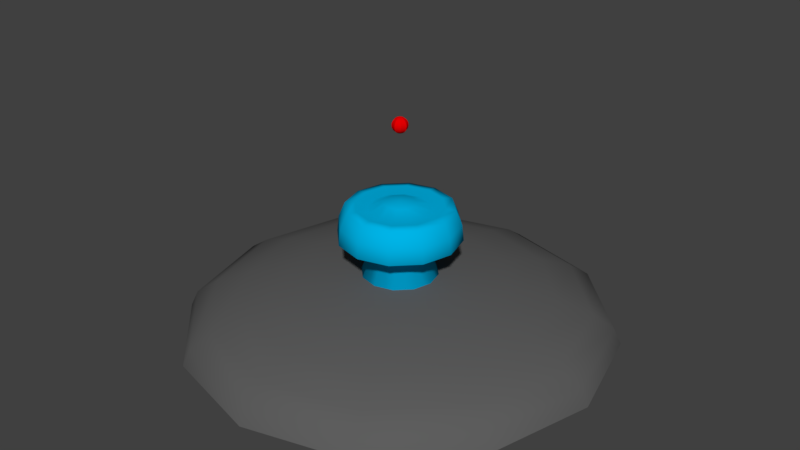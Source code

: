 # Source: pointer.blend  (saved by Blender 2.77.0; exported with 4.5.12 LTS)
import bpy
from mathutils import Matrix  # noqa: F401  (used for matrix-valued properties, if any)

bpy.ops.wm.read_factory_settings(use_empty=True)
scene = bpy.context.scene
scene.name = 'Scene'

# ---- collections
col_collection_1 = bpy.data.collections.new('Collection 1'); scene.collection.children.link(col_collection_1)

# ---- materials (node trees are filled in below, after node groups)
mat_buttonblack_t = bpy.data.materials.new('ButtonBlack_T')
mat_buttonblack_t.alpha_threshold = 0.0
mat_buttonblack_t.use_transparent_shadow = False
mat_buttonblack_t.diffuse_color = (0.1107, 0.1107, 0.1107, 1.0)
mat_buttonblack_t.roughness = 0.5
mat_buttonblack_t.specular_intensity = 1.0
mat_bluearrow = bpy.data.materials.new('BlueArrow')
mat_bluearrow.alpha_threshold = 0.0
mat_bluearrow.use_transparent_shadow = False
mat_bluearrow.diffuse_color = (0.0, 0.4571, 0.8, 1.0)
mat_bluearrow.roughness = 0.5
mat_redorigin = bpy.data.materials.new('RedOrigin')
mat_redorigin.alpha_threshold = 0.0
mat_redorigin.use_transparent_shadow = False
mat_redorigin.diffuse_color = (0.8, 0.0, 0.0007088, 1.0)
mat_redorigin.roughness = 0.5

# ---- material node trees

# ---- world
world_world = bpy.data.worlds.new('World'); scene.world = world_world
world_world.color = (0.05088, 0.05088, 0.05088)
world_world.use_sun_shadow = False
world_world.sun_shadow_jitter_overblur = 0.0
world_world.cycles.sampling_method = 'MANUAL'

# ---- meshes
me_sphere_001 = bpy.data.meshes.new('Sphere.001')
me_sphere_001.from_pydata([(-0.2588, 0.0, 0.2752), (-0.5, 0.0, 0.2468), (-0.7071, 0.0, 0.2015), (-0.866, 0.0, 0.1425), (-0.9659, 0.0, 0.07375), (-1.0, 0.0, 2.151e-08), (-0.2241, 0.1294, 0.2752), (-0.433, 0.25, 0.2468), (-0.6124, 0.3536, 0.2015), (-0.75, 0.433, 0.1425), (-0.8365, 0.483, 0.07375), (-0.866, 0.5, 2.151e-08), (-0.1294, 0.2241, 0.2752), (-0.25, 0.433, 0.2468), (-0.3536, 0.6124, 0.2015), (-0.433, 0.75, 0.1425), (-0.483, 0.8365, 0.07375), (-0.5, 0.866, 2.151e-08), (-4.023e-07, 0.2588, 0.2752), (-3.8e-07, 0.5, 0.2468), (-3.8e-07, 0.7071, 0.2015), (-3.8e-07, 0.866, 0.1425), (-3.502e-07, 0.9659, 0.07375), (-3.8e-07, 1.0, 2.151e-08), (0.1294, 0.2241, 0.2752), (0.25, 0.433, 0.2468), (0.3536, 0.6124, 0.2015), (0.433, 0.75, 0.1425), (0.483, 0.8365, 0.07375), (0.5, 0.866, 2.151e-08), (-7.267e-07, -1.947e-07, 0.2849), (0.2241, 0.1294, 0.2752), (0.433, 0.25, 0.2468), (0.6124, 0.3536, 0.2015), (0.75, 0.433, 0.1425), (0.8365, 0.483, 0.07375), (0.866, 0.5, 2.151e-08), (0.2588, 6.458e-09, 0.2752), (0.5, -3.079e-08, 0.2468), (0.7071, -7.55e-08, 0.2015), (0.866, -1.589e-08, 0.1425), (0.9659, -4.57e-08, 0.07375), (1.0, -7.55e-08, 2.151e-08), (0.2241, -0.1294, 0.2752), (0.433, -0.25, 0.2468), (0.6124, -0.3536, 0.2015), (0.75, -0.433, 0.1425), (0.8365, -0.483, 0.07375), (0.866, -0.5, 2.151e-08), (0.1294, -0.2241, 0.2752), (0.25, -0.433, 0.2468), (0.3536, -0.6124, 0.2015), (0.433, -0.75, 0.1425), (0.483, -0.8365, 0.07375), (0.5, -0.866, 2.151e-08), (-4.098e-07, -0.2588, 0.2752), (-4.545e-07, -0.5, 0.2468), (-5.29e-07, -0.7071, 0.2015), (-4.396e-07, -0.866, 0.1425), (-4.694e-07, -0.9659, 0.07375), (-5.588e-07, -1.0, 2.151e-08), (-0.1294, -0.2241, 0.2752), (-0.25, -0.433, 0.2468), (-0.3536, -0.6124, 0.2015), (-0.433, -0.75, 0.1425), (-0.483, -0.8365, 0.07375), (-0.5, -0.866, 2.151e-08), (-0.2241, -0.1294, 0.2752), (-0.433, -0.25, 0.2468), (-0.6124, -0.3536, 0.2015), (-0.75, -0.433, 0.1425), (-0.8365, -0.483, 0.07375), (-0.866, -0.5, 2.151e-08)], [], [(4, 3, 9, 10), (1, 0, 6, 7), (5, 4, 10, 11), (2, 1, 7, 8), (3, 2, 8, 9), (0, 30, 6), (8, 7, 13, 14), (9, 8, 14, 15), (6, 30, 12), (10, 9, 15, 16), (7, 6, 12, 13), (11, 10, 16, 17), (13, 12, 18, 19), (17, 16, 22, 23), (14, 13, 19, 20), (15, 14, 20, 21), (12, 30, 18), (16, 15, 21, 22), (21, 20, 26, 27), (18, 30, 24), (22, 21, 27, 28), (19, 18, 24, 25), (23, 22, 28, 29), (20, 19, 25, 26), (26, 25, 32, 33), (27, 26, 33, 34), (24, 30, 31), (28, 27, 34, 35), (25, 24, 31, 32), (29, 28, 35, 36), (35, 34, 40, 41), (32, 31, 37, 38), (36, 35, 41, 42), (33, 32, 38, 39), (34, 33, 39, 40), (31, 30, 37), (40, 39, 45, 46), (37, 30, 43), (41, 40, 46, 47), (38, 37, 43, 44), (42, 41, 47, 48), (39, 38, 44, 45), (48, 47, 53, 54), (45, 44, 50, 51), (46, 45, 51, 52), (43, 30, 49), (47, 46, 52, 53), (44, 43, 49, 50), (53, 52, 58, 59), (50, 49, 55, 56), (54, 53, 59, 60), (51, 50, 56, 57), (52, 51, 57, 58), (49, 30, 55), (58, 57, 63, 64), (55, 30, 61), (59, 58, 64, 65), (56, 55, 61, 62), (60, 59, 65, 66), (57, 56, 62, 63), (66, 65, 71, 72), (63, 62, 68, 69), (64, 63, 69, 70), (61, 30, 67), (65, 64, 70, 71), (62, 61, 67, 68), (71, 70, 3, 4), (68, 67, 0, 1), (72, 71, 4, 5), (69, 68, 1, 2), (70, 69, 2, 3), (67, 30, 0)])
me_sphere_001.polygons.foreach_set('use_smooth', [True] * 72)
me_sphere_001.materials.append(mat_buttonblack_t)
me_sphere_001.use_remesh_preserve_volume = False
me_sphere_001.use_remesh_preserve_attributes = False
me_sphere_001.use_mirror_vertex_groups = False
me_sphere_001.update()
me_cylinder_001 = bpy.data.meshes.new('Cylinder.001')
me_cylinder_001.from_pydata([(-0.4216, -2.946e-08, 1.774), (-0.8145, -2.944e-09, 1.692), (-1.152, -1.61e-08, 1.733), (-1.411, -1.015e-08, 1.714), (-1.574, 5.386e-08, 1.518), (-0.3651, 0.2108, 1.774), (-0.7054, 0.4073, 1.692), (-0.9976, 0.576, 1.733), (-1.222, 0.7054, 1.714), (-1.363, 0.7868, 1.518), (-0.2108, 0.3651, 1.774), (-0.4073, 0.7054, 1.692), (-0.576, 0.9976, 1.733), (-0.7054, 1.222, 1.714), (-0.7868, 1.363, 1.518), (-2.363e-06, 0.4216, 1.774), (-2.327e-06, 0.8145, 1.692), (-2.327e-06, 1.152, 1.733), (-2.327e-06, 1.411, 1.714), (-2.278e-06, 1.574, 1.518), (0.2108, 0.3651, 1.774), (0.4073, 0.7054, 1.692), (0.5759, 0.9976, 1.733), (0.7054, 1.222, 1.714), (0.7868, 1.363, 1.518), (-2.892e-06, -3.557e-07, 1.801), (0.3651, 0.2108, 1.774), (0.7054, 0.4073, 1.692), (0.9976, 0.576, 1.733), (1.222, 0.7054, 1.714), (1.363, 0.7868, 1.518), (0.4216, -1.894e-08, 1.774), (0.8145, -5.311e-08, 1.692), (1.152, -1.391e-07, 1.733), (1.411, -3.604e-08, 1.714), (1.574, -2.058e-08, 1.518), (0.3651, -0.2108, 1.774), (0.7054, -0.4073, 1.692), (0.9976, -0.576, 1.733), (1.222, -0.7054, 1.714), (1.363, -0.7868, 1.518), (0.2108, -0.3651, 1.774), (0.4073, -0.7054, 1.692), (0.5759, -0.9976, 1.733), (0.7054, -1.222, 1.714), (0.7868, -1.363, 1.518), (-2.375e-06, -0.4216, 1.774), (-2.448e-06, -0.8145, 1.692), (-2.57e-06, -1.152, 1.733), (-2.424e-06, -1.411, 1.714), (-2.473e-06, -1.574, 1.518), (-0.2108, -0.3651, 1.774), (-0.4073, -0.7054, 1.692), (-0.576, -0.9976, 1.733), (-0.7054, -1.222, 1.714), (-0.7868, -1.363, 1.518), (-0.3651, -0.2108, 1.774), (-0.7054, -0.4073, 1.692), (-0.9976, -0.576, 1.733), (-1.222, -0.7054, 1.714), (-1.363, -0.7868, 1.518), (6.331e-09, 1.637, 0.0), (-8.802e-09, 0.5974, 1.307), (0.8186, 1.418, 0.0), (0.2987, 0.5174, 1.307), (1.418, 0.8186, 0.0), (0.5174, 0.2987, 1.307), (1.637, 1.706e-08, 0.0), (0.5974, -8.05e-08, 1.307), (1.418, -0.8186, 0.0), (0.5174, -0.2987, 1.307), (0.8186, -1.418, 0.0), (0.2987, -0.5174, 1.307), (2.535e-07, -1.637, 0.0), (8.141e-08, -0.5974, 1.307), (-0.8186, -1.418, 0.0), (-0.2987, -0.5174, 1.307), (-1.418, -0.8186, 0.0), (-0.5174, -0.2987, 1.307), (-1.637, -6.726e-07, 0.0), (-0.5974, -3.321e-07, 1.307), (-1.418, 0.8186, 0.0), (-0.5174, 0.2987, 1.307), (-0.8186, 1.418, 0.0), (-0.2987, 0.5174, 1.307), (0.8091, 1.401, 1.307), (-1.154e-06, 1.618, 1.307), (1.401, 0.8091, 1.307), (1.618, 9.412e-09, 1.307), (1.401, -0.8091, 1.307), (0.8091, -1.401, 1.307), (-1.179e-06, -1.618, 1.307), (-0.8091, -1.401, 1.307), (-1.401, -0.8091, 1.307), (-1.618, -2.676e-07, 1.307), (-1.401, 0.8091, 1.307), (-0.8091, 1.401, 1.307)], [], [(94, 4, 9, 95), (2, 1, 6, 7), (3, 2, 7, 8), (25, 20, 15, 10), (4, 3, 8, 9), (1, 0, 5, 6), (9, 8, 13, 14), (6, 5, 10, 11), (95, 9, 14, 96), (7, 6, 11, 12), (8, 7, 12, 13), (12, 11, 16, 17), (13, 12, 17, 18), (25, 41, 36, 31), (14, 13, 18, 19), (11, 10, 15, 16), (96, 14, 19, 86), (16, 15, 20, 21), (86, 19, 24, 85), (17, 16, 21, 22), (18, 17, 22, 23), (19, 18, 23, 24), (23, 22, 28, 29), (25, 10, 5, 0), (24, 23, 29, 30), (21, 20, 26, 27), (85, 24, 30, 87), (22, 21, 27, 28), (28, 27, 32, 33), (29, 28, 33, 34), (30, 29, 34, 35), (27, 26, 31, 32), (87, 30, 35, 88), (35, 34, 39, 40), (32, 31, 36, 37), (88, 35, 40, 89), (33, 32, 37, 38), (34, 33, 38, 39), (25, 51, 46, 41), (39, 38, 43, 44), (40, 39, 44, 45), (37, 36, 41, 42), (89, 40, 45, 90), (38, 37, 42, 43), (90, 45, 50, 91), (43, 42, 47, 48), (44, 43, 48, 49), (25, 0, 56, 51), (45, 44, 49, 50), (42, 41, 46, 47), (50, 49, 54, 55), (47, 46, 51, 52), (91, 50, 55, 92), (48, 47, 52, 53), (49, 48, 53, 54), (54, 53, 58, 59), (55, 54, 59, 60), (52, 51, 56, 57), (92, 55, 60, 93), (53, 52, 57, 58), (93, 60, 4, 94), (58, 57, 1, 2), (59, 58, 2, 3), (60, 59, 3, 4), (57, 56, 0, 1), (61, 62, 64, 63), (63, 64, 66, 65), (65, 66, 68, 67), (67, 68, 70, 69), (69, 70, 72, 71), (71, 72, 74, 73), (73, 74, 76, 75), (75, 76, 78, 77), (77, 78, 80, 79), (79, 80, 82, 81), (74, 72, 90, 91), (81, 82, 84, 83), (83, 84, 62, 61), (61, 63, 65, 67, 69, 71, 73, 75, 77, 79, 81, 83), (72, 70, 89, 90), (70, 68, 88, 89), (62, 84, 96, 86), (64, 62, 86, 85), (68, 66, 87, 88), (84, 82, 95, 96), (66, 64, 85, 87), (82, 80, 94, 95), (80, 78, 93, 94), (78, 76, 92, 93), (76, 74, 91, 92), (25, 31, 26, 20)])
me_cylinder_001.polygons.foreach_set('use_smooth', [True] * 91)
me_cylinder_001.materials.append(mat_bluearrow)
me_cylinder_001.use_remesh_preserve_volume = False
me_cylinder_001.use_remesh_preserve_attributes = False
me_cylinder_001.use_mirror_vertex_groups = False
me_cylinder_001.update()
me_cylinder_001.normals_split_custom_set([tuple(v) for v in zip(*[iter([-0.8194, -4.678e-07, -0.5733, -0.9072, -3.124e-08, 0.4206, -0.7857, 0.4536, 0.4206, -0.7096, 0.4097, -0.5733, 0.008533, -1.614e-07, 1.0, -0.01571, -1.105e-07, 0.9999, -0.01361, 0.007857, 0.9999, 0.00739, -0.004267, 1.0, -0.5058, -1.112e-07, 0.8627, 0.008533, -1.614e-07, 1.0, 0.00739, -0.004267, 1.0, -0.438, 0.2529, 0.8627, -2.859e-08, -5.718e-08, 1.0, 0.07112, 0.1232, 0.9898, -3.933e-08, 0.1459, 0.9893, -0.07112, 0.1232, 0.9898, -0.9072, -3.124e-08, 0.4206, -0.5058, -1.112e-07, 0.8627, -0.438, 0.2529, 0.8627, -0.7857, 0.4536, 0.4206, -0.01571, -1.105e-07, 0.9999, -0.1422, -5.484e-08, 0.9898, -0.1263, 0.07293, 0.9893, -0.01361, 0.007857, 0.9999, -0.7857, 0.4536, 0.4206, -0.438, 0.2529, 0.8627, -0.2529, 0.438, 0.8627, -0.4536, 0.7857, 0.4206, -0.01361, 0.007857, 0.9999, -0.1263, 0.07293, 0.9893, -0.07112, 0.1232, 0.9898, -0.007857, 0.01361, 0.9999, -0.7096, 0.4097, -0.5733, -0.7857, 0.4536, 0.4206, -0.4536, 0.7857, 0.4206, -0.4097, 0.7096, -0.5733, 0.00739, -0.004267, 1.0, -0.01361, 0.007857, 0.9999, -0.007857, 0.01361, 0.9999, 0.004267, -0.00739, 1.0, -0.438, 0.2529, 0.8627, 0.00739, -0.004267, 1.0, 0.004267, -0.00739, 1.0, -0.2529, 0.438, 0.8627, 0.004267, -0.00739, 1.0, -0.007857, 0.01361, 0.9999, 1.201e-09, 0.01571, 0.9999, -4.823e-08, -0.008534, 1.0, -0.2529, 0.438, 0.8627, 0.004267, -0.00739, 1.0, -4.823e-08, -0.008534, 1.0, -3.225e-08, 0.5058, 0.8627, -2.859e-08, -5.718e-08, 1.0, 0.07112, -0.1232, 0.9898, 0.1263, -0.07293, 0.9893, 0.1422, -2.623e-08, 0.9898, -0.4536, 0.7857, 0.4206, -0.2529, 0.438, 0.8627, -3.225e-08, 0.5058, 0.8627, -4.633e-07, 0.9072, 0.4206, -0.007857, 0.01361, 0.9999, -0.07112, 0.1232, 0.9898, -3.933e-08, 0.1459, 0.9893, 1.201e-09, 0.01571, 0.9999, -0.4097, 0.7096, -0.5733, -0.4536, 0.7857, 0.4206, -4.633e-07, 0.9072, 0.4206, 7.198e-07, 0.8194, -0.5733, 1.201e-09, 0.01571, 0.9999, -3.933e-08, 0.1459, 0.9893, 0.07112, 0.1232, 0.9898, 0.007857, 0.01361, 0.9999, 7.198e-07, 0.8194, -0.5733, -4.633e-07, 0.9072, 0.4206, 0.4536, 0.7857, 0.4206, 0.4097, 0.7096, -0.5733, -4.823e-08, -0.008534, 1.0, 1.201e-09, 0.01571, 0.9999, 0.007857, 0.01361, 0.9999, -0.004267, -0.00739, 1.0, -3.225e-08, 0.5058, 0.8627, -4.823e-08, -0.008534, 1.0, -0.004267, -0.00739, 1.0, 0.2529, 0.438, 0.8627, -4.633e-07, 0.9072, 0.4206, -3.225e-08, 0.5058, 0.8627, 0.2529, 0.438, 0.8627, 0.4536, 0.7857, 0.4206, 0.2529, 0.438, 0.8627, -0.004267, -0.00739, 1.0, -0.00739, -0.004267, 1.0, 0.438, 0.2529, 0.8627, -2.859e-08, -5.718e-08, 1.0, -0.07112, 0.1232, 0.9898, -0.1263, 0.07293, 0.9893, -0.1422, -5.484e-08, 0.9898, 0.4536, 0.7857, 0.4206, 0.2529, 0.438, 0.8627, 0.438, 0.2529, 0.8627, 0.7857, 0.4536, 0.4206, 0.007857, 0.01361, 0.9999, 0.07112, 0.1232, 0.9898, 0.1263, 0.07293, 0.9893, 0.01361, 0.007857, 0.9999, 0.4097, 0.7096, -0.5733, 0.4536, 0.7857, 0.4206, 0.7857, 0.4536, 0.4206, 0.7096, 0.4097, -0.5733, -0.004267, -0.00739, 1.0, 0.007857, 0.01361, 0.9999, 0.01361, 0.007857, 0.9999, -0.00739, -0.004267, 1.0, -0.00739, -0.004267, 1.0, 0.01361, 0.007857, 0.9999, 0.01571, -1.057e-07, 0.9999, -0.008533, -1.626e-07, 1.0, 0.438, 0.2529, 0.8627, -0.00739, -0.004267, 1.0, -0.008533, -1.626e-07, 1.0, 0.5058, -2.258e-07, 0.8627, 0.7857, 0.4536, 0.4206, 0.438, 0.2529, 0.8627, 0.5058, -2.258e-07, 0.8627, 0.9072, -1.614e-07, 0.4206, 0.01361, 0.007857, 0.9999, 0.1263, 0.07293, 0.9893, 0.1422, -2.623e-08, 0.9898, 0.01571, -1.057e-07, 0.9999, 0.7096, 0.4097, -0.5733, 0.7857, 0.4536, 0.4206, 0.9072, -1.614e-07, 0.4206, 0.8194, -5.103e-08, -0.5733, 0.9072, -1.614e-07, 0.4206, 0.5058, -2.258e-07, 0.8627, 0.438, -0.2529, 0.8627, 0.7857, -0.4536, 0.4206, 0.01571, -1.057e-07, 0.9999, 0.1422, -2.623e-08, 0.9898, 0.1263, -0.07293, 0.9893, 0.01361, -0.007858, 0.9999, 0.8194, -5.103e-08, -0.5733, 0.9072, -1.614e-07, 0.4206, 0.7857, -0.4536, 0.4206, 0.7096, -0.4097, -0.5733, -0.008533, -1.626e-07, 1.0, 0.01571, -1.057e-07, 0.9999, 0.01361, -0.007858, 0.9999, -0.00739, 0.004267, 1.0, 0.5058, -2.258e-07, 0.8627, -0.008533, -1.626e-07, 1.0, -0.00739, 0.004267, 1.0, 0.438, -0.2529, 0.8627, -2.859e-08, -5.718e-08, 1.0, -0.07112, -0.1232, 0.9898, -1.037e-07, -0.1459, 0.9893, 0.07112, -0.1232, 0.9898, 0.438, -0.2529, 0.8627, -0.00739, 0.004267, 1.0, -0.004267, 0.00739, 1.0, 0.2529, -0.438, 0.8627, 0.7857, -0.4536, 0.4206, 0.438, -0.2529, 0.8627, 0.2529, -0.438, 0.8627, 0.4536, -0.7857, 0.4206, 0.01361, -0.007858, 0.9999, 0.1263, -0.07293, 0.9893, 0.07112, -0.1232, 0.9898, 0.007858, -0.01361, 0.9999, 0.7096, -0.4097, -0.5733, 0.7857, -0.4536, 0.4206, 0.4536, -0.7857, 0.4206, 0.4097, -0.7096, -0.5733, -0.00739, 0.004267, 1.0, 0.01361, -0.007858, 0.9999, 0.007858, -0.01361, 0.9999, -0.004267, 0.00739, 1.0, 0.4097, -0.7096, -0.5733, 0.4536, -0.7857, 0.4206, -5.779e-07, -0.9072, 0.4206, 6.357e-07, -0.8194, -0.5733, -0.004267, 0.00739, 1.0, 0.007858, -0.01361, 0.9999, 1.039e-07, -0.01572, 0.9999, -3.751e-08, 0.008533, 1.0, 0.2529, -0.438, 0.8627, -0.004267, 0.00739, 1.0, -3.751e-08, 0.008533, 1.0, -4.301e-08, -0.5058, 0.8627, -2.859e-08, -5.718e-08, 1.0, -0.1422, -5.484e-08, 0.9898, -0.1263, -0.07293, 0.9893, -0.07112, -0.1232, 0.9898, 0.4536, -0.7857, 0.4206, 0.2529, -0.438, 0.8627, -4.301e-08, -0.5058, 0.8627, -5.779e-07, -0.9072, 0.4206, 0.007858, -0.01361, 0.9999, 0.07112, -0.1232, 0.9898, -1.037e-07, -0.1459, 0.9893, 1.039e-07, -0.01572, 0.9999, -5.779e-07, -0.9072, 0.4206, -4.301e-08, -0.5058, 0.8627, -0.2529, -0.438, 0.8627, -0.4536, -0.7857, 0.4206, 1.039e-07, -0.01572, 0.9999, -1.037e-07, -0.1459, 0.9893, -0.07112, -0.1232, 0.9898, -0.007858, -0.01361, 0.9999, 6.357e-07, -0.8194, -0.5733, -5.779e-07, -0.9072, 0.4206, -0.4536, -0.7857, 0.4206, -0.4097, -0.7096, -0.5733, -3.751e-08, 0.008533, 1.0, 1.039e-07, -0.01572, 0.9999, -0.007858, -0.01361, 0.9999, 0.004267, 0.00739, 1.0, -4.301e-08, -0.5058, 0.8627, -3.751e-08, 0.008533, 1.0, 0.004267, 0.00739, 1.0, -0.2529, -0.438, 0.8627, -0.2529, -0.438, 0.8627, 0.004267, 0.00739, 1.0, 0.00739, 0.004267, 1.0, -0.438, -0.2529, 0.8627, -0.4536, -0.7857, 0.4206, -0.2529, -0.438, 0.8627, -0.438, -0.2529, 0.8627, -0.7857, -0.4536, 0.4206, -0.007858, -0.01361, 0.9999, -0.07112, -0.1232, 0.9898, -0.1263, -0.07293, 0.9893, -0.01361, -0.007858, 0.9999, -0.4097, -0.7096, -0.5733, -0.4536, -0.7857, 0.4206, -0.7857, -0.4536, 0.4206, -0.7096, -0.4097, -0.5733, 0.004267, 0.00739, 1.0, -0.007858, -0.01361, 0.9999, -0.01361, -0.007858, 0.9999, 0.00739, 0.004267, 1.0, -0.7096, -0.4097, -0.5733, -0.7857, -0.4536, 0.4206, -0.9072, -3.124e-08, 0.4206, -0.8194, -4.678e-07, -0.5733, 0.00739, 0.004267, 1.0, -0.01361, -0.007858, 0.9999, -0.01571, -1.105e-07, 0.9999, 0.008533, -1.614e-07, 1.0, -0.438, -0.2529, 0.8627, 0.00739, 0.004267, 1.0, 0.008533, -1.614e-07, 1.0, -0.5058, -1.112e-07, 0.8627, -0.7857, -0.4536, 0.4206, -0.438, -0.2529, 0.8627, -0.5058, -1.112e-07, 0.8627, -0.9072, -3.124e-08, 0.4206, -0.01361, -0.007858, 0.9999, -0.1263, -0.07293, 0.9893, -0.1422, -5.484e-08, 0.9898, -0.01571, -1.105e-07, 0.9999, -7.646e-08, 0.9228, -0.3852, -5.347e-08, 0.863, -0.5052, 0.4315, 0.7474, -0.5052, 0.4614, 0.7992, -0.3852, 0.4614, 0.7992, -0.3852, 0.4315, 0.7474, -0.5052, 0.7474, 0.4315, -0.5052, 0.7992, 0.4614, -0.3852, 0.7992, 0.4614, -0.3852, 0.7474, 0.4315, -0.5052, 0.863, -1.163e-07, -0.5052, 0.9228, -1.147e-07, -0.3852, 0.9228, -1.147e-07, -0.3852, 0.863, -1.163e-07, -0.5052, 0.7474, -0.4315, -0.5052, 0.7992, -0.4614, -0.3852, 0.7992, -0.4614, -0.3852, 0.7474, -0.4315, -0.5052, 0.4315, -0.7474, -0.5052, 0.4614, -0.7992, -0.3852, 0.4614, -0.7992, -0.3852, 0.4315, -0.7474, -0.5052, -6.784e-08, -0.863, -0.5052, 7.646e-08, -0.9228, -0.3852, 7.646e-08, -0.9228, -0.3852, -6.784e-08, -0.863, -0.5052, -0.4315, -0.7474, -0.5052, -0.4614, -0.7992, -0.3852, -0.4614, -0.7992, -0.3852, -0.4315, -0.7474, -0.5052, -0.7474, -0.4315, -0.5052, -0.7992, -0.4614, -0.3852, -0.7992, -0.4614, -0.3852, -0.7474, -0.4315, -0.5052, -0.863, -3.779e-07, -0.5052, -0.9228, -3.95e-07, -0.3852, -0.9228, -3.95e-07, -0.3852, -0.863, -3.779e-07, -0.5052, -0.7474, 0.4315, -0.5052, -0.7992, 0.4614, -0.3852, -6.784e-08, -0.863, -0.5052, 0.4315, -0.7474, -0.5052, 0.4097, -0.7096, -0.5733, 6.357e-07, -0.8194, -0.5733, -0.7992, 0.4614, -0.3852, -0.7474, 0.4315, -0.5052, -0.4315, 0.7474, -0.5052, -0.4614, 0.7992, -0.3852, -0.4614, 0.7992, -0.3852, -0.4315, 0.7474, -0.5052, -5.347e-08, 0.863, -0.5052, -7.646e-08, 0.9228, -0.3852, -7.646e-08, 0.9228, -0.3852, 0.4614, 0.7992, -0.3852, 0.7992, 0.4614, -0.3852, 0.9228, -1.147e-07, -0.3852, 0.7992, -0.4614, -0.3852, 0.4614, -0.7992, -0.3852, 7.646e-08, -0.9228, -0.3852, -0.4614, -0.7992, -0.3852, -0.7992, -0.4614, -0.3852, -0.9228, -3.95e-07, -0.3852, -0.7992, 0.4614, -0.3852, -0.4614, 0.7992, -0.3852, 0.4315, -0.7474, -0.5052, 0.7474, -0.4315, -0.5052, 0.7096, -0.4097, -0.5733, 0.4097, -0.7096, -0.5733, 0.7474, -0.4315, -0.5052, 0.863, -1.163e-07, -0.5052, 0.8194, -5.103e-08, -0.5733, 0.7096, -0.4097, -0.5733, -5.347e-08, 0.863, -0.5052, -0.4315, 0.7474, -0.5052, -0.4097, 0.7096, -0.5733, 7.198e-07, 0.8194, -0.5733, 0.4315, 0.7474, -0.5052, -5.347e-08, 0.863, -0.5052, 7.198e-07, 0.8194, -0.5733, 0.4097, 0.7096, -0.5733, 0.863, -1.163e-07, -0.5052, 0.7474, 0.4315, -0.5052, 0.7096, 0.4097, -0.5733, 0.8194, -5.103e-08, -0.5733, -0.4315, 0.7474, -0.5052, -0.7474, 0.4315, -0.5052, -0.7096, 0.4097, -0.5733, -0.4097, 0.7096, -0.5733, 0.7474, 0.4315, -0.5052, 0.4315, 0.7474, -0.5052, 0.4097, 0.7096, -0.5733, 0.7096, 0.4097, -0.5733, -0.7474, 0.4315, -0.5052, -0.863, -3.779e-07, -0.5052, -0.8194, -4.678e-07, -0.5733, -0.7096, 0.4097, -0.5733, -0.863, -3.779e-07, -0.5052, -0.7474, -0.4315, -0.5052, -0.7096, -0.4097, -0.5733, -0.8194, -4.678e-07, -0.5733, -0.7474, -0.4315, -0.5052, -0.4315, -0.7474, -0.5052, -0.4097, -0.7096, -0.5733, -0.7096, -0.4097, -0.5733, -0.4315, -0.7474, -0.5052, -6.784e-08, -0.863, -0.5052, 6.357e-07, -0.8194, -0.5733, -0.4097, -0.7096, -0.5733, -2.859e-08, -5.718e-08, 1.0, 0.1422, -2.623e-08, 0.9898, 0.1263, 0.07293, 0.9893, 0.07112, 0.1232, 0.9898])] * 3)])
me_sphere = bpy.data.meshes.new('Sphere')
me_sphere.from_pydata([(-0.3827, 0.0, 0.9239), (-0.7071, 0.0, 0.7071), (-0.8315, 0.0, 0.5556), (-0.9239, 0.0, 0.3827), (-0.9808, 0.0, 0.1951), (-1.0, 0.0, 7.55e-08), (-0.9808, 0.0, -0.1951), (-0.8315, 0.0, -0.5556), (-0.7071, 0.0, -0.7071), (-0.3827, 0.0, -0.9239), (-0.1379, 0.1379, 0.9808), (-0.2706, 0.2706, 0.9239), (-0.3928, 0.3928, 0.8315), (-0.5, 0.5, 0.7071), (-0.5879, 0.5879, 0.5556), (-0.6533, 0.6533, 0.3827), (-0.6935, 0.6935, 0.1951), (-0.7071, 0.7071, 7.55e-08), (-0.6935, 0.6935, -0.1951), (-0.6533, 0.6533, -0.3827), (-0.5879, 0.5879, -0.5556), (-0.5, 0.5, -0.7071), (-0.3928, 0.3928, -0.8315), (-0.2706, 0.2706, -0.9239), (-0.1379, 0.1379, -0.9808), (3.19e-07, 0.1951, 0.9808), (3.19e-07, 0.3827, 0.9239), (3.041e-07, 0.5556, 0.8315), (3.041e-07, 0.7071, 0.7071), (3.339e-07, 0.8315, 0.5556), (3.339e-07, 0.9239, 0.3827), (3.339e-07, 0.9808, 0.1951), (3.637e-07, 1.0, 7.55e-08), (3.637e-07, 0.9808, -0.1951), (3.637e-07, 0.9239, -0.3827), (3.339e-07, 0.8315, -0.5556), (3.041e-07, 0.7071, -0.7071), (3.339e-07, 0.5556, -0.8315), (3.339e-07, 0.3827, -0.9239), (3.115e-07, 0.1951, -0.9808), (3.258e-07, 0.0, -1.0), (0.138, 0.1379, 0.9808), (0.2706, 0.2706, 0.9239), (0.3928, 0.3928, 0.8315), (0.5, 0.5, 0.7071), (0.5879, 0.5879, 0.5556), (0.6533, 0.6533, 0.3827), (0.6935, 0.6935, 0.1951), (0.7071, 0.7071, 7.55e-08), (0.6935, 0.6935, -0.1951), (0.6533, 0.6533, -0.3827), (0.5879, 0.5879, -0.5556), (0.5, 0.5, -0.7071), (0.3928, 0.3928, -0.8315), (0.2706, 0.2706, -0.9239), (0.138, 0.1379, -0.9808), (0.1951, 6.887e-09, 0.9808), (0.3827, -8.014e-09, 0.9239), (0.5556, 5.159e-08, 0.8315), (0.7071, -3.782e-08, 0.7071), (0.8315, -8.014e-09, 0.5556), (0.9239, -3.782e-08, 0.3827), (0.9808, -3.782e-08, 0.1951), (1.0, -8.014e-09, 7.55e-08), (0.9808, -3.782e-08, -0.1951), (0.9239, -3.782e-08, -0.3827), (0.8315, -8.014e-09, -0.5556), (0.7071, -3.782e-08, -0.7071), (0.5556, 2.179e-08, -0.8315), (0.3827, 6.887e-09, -0.9239), (0.1951, 6.887e-09, -0.9808), (0.138, -0.1379, 0.9808), (0.2706, -0.2706, 0.9239), (0.3928, -0.3928, 0.8315), (0.5, -0.5, 0.7071), (0.5879, -0.5879, 0.5556), (0.6533, -0.6533, 0.3827), (0.6935, -0.6935, 0.1951), (0.7071, -0.7071, 7.55e-08), (0.6935, -0.6935, -0.1951), (0.6533, -0.6533, -0.3827), (0.5879, -0.5879, -0.5556), (0.5, -0.5, -0.7071), (0.3928, -0.3928, -0.8315), (0.2706, -0.2706, -0.9239), (0.138, -0.1379, -0.9808), (3.19e-07, -0.1951, 0.9808), (3.19e-07, -0.3827, 0.9239), (3.637e-07, -0.5556, 0.8315), (3.637e-07, -0.7071, 0.7071), (3.339e-07, -0.8315, 0.5556), (3.339e-07, -0.9239, 0.3827), (3.637e-07, -0.9808, 0.1951), (3.339e-07, -1.0, 7.55e-08), (3.637e-07, -0.9808, -0.1951), (3.339e-07, -0.9239, -0.3827), (3.339e-07, -0.8315, -0.5556), (3.637e-07, -0.7071, -0.7071), (3.637e-07, -0.5556, -0.8315), (3.339e-07, -0.3827, -0.9239), (3.19e-07, -0.1951, -0.9808), (9.544e-08, -2.304e-07, 1.0), (-0.1379, -0.1379, 0.9808), (-0.2706, -0.2706, 0.9239), (-0.3928, -0.3928, 0.8315), (-0.5, -0.5, 0.7071), (-0.5879, -0.5879, 0.5556), (-0.6533, -0.6533, 0.3827), (-0.6935, -0.6935, 0.1951), (-0.7071, -0.7071, 7.55e-08), (-0.6935, -0.6935, -0.1951), (-0.6533, -0.6533, -0.3827), (-0.5879, -0.5879, -0.5556), (-0.5, -0.5, -0.7071), (-0.3928, -0.3928, -0.8315), (-0.2706, -0.2706, -0.9239), (-0.1379, -0.1379, -0.9808), (-0.1951, 6.887e-09, 0.9808), (-0.5556, -3.782e-08, 0.8315), (-0.9239, -3.782e-08, -0.3827), (-0.5556, -6.762e-08, -0.8315), (-0.1951, 6.887e-09, -0.9808)], [], [(2, 1, 13, 14), (120, 8, 21, 22), (3, 2, 14, 15), (9, 120, 22, 23), (4, 3, 15, 16), (121, 9, 23, 24), (5, 4, 16, 17), (117, 101, 10), (40, 121, 24), (6, 5, 17, 18), (0, 117, 10, 11), (119, 6, 18, 19), (118, 0, 11, 12), (7, 119, 19, 20), (1, 118, 12, 13), (8, 7, 20, 21), (13, 12, 27, 28), (21, 20, 35, 36), (14, 13, 28, 29), (22, 21, 36, 37), (15, 14, 29, 30), (23, 22, 37, 38), (16, 15, 30, 31), (24, 23, 38, 39), (17, 16, 31, 32), (10, 101, 25), (40, 24, 39), (18, 17, 32, 33), (11, 10, 25, 26), (19, 18, 33, 34), (12, 11, 26, 27), (20, 19, 34, 35), (32, 31, 47, 48), (25, 101, 41), (40, 39, 55), (33, 32, 48, 49), (26, 25, 41, 42), (34, 33, 49, 50), (27, 26, 42, 43), (35, 34, 50, 51), (28, 27, 43, 44), (36, 35, 51, 52), (29, 28, 44, 45), (37, 36, 52, 53), (30, 29, 45, 46), (38, 37, 53, 54), (31, 30, 46, 47), (39, 38, 54, 55), (52, 51, 66, 67), (45, 44, 59, 60), (53, 52, 67, 68), (46, 45, 60, 61), (54, 53, 68, 69), (47, 46, 61, 62), (55, 54, 69, 70), (48, 47, 62, 63), (41, 101, 56), (40, 55, 70), (49, 48, 63, 64), (42, 41, 56, 57), (50, 49, 64, 65), (43, 42, 57, 58), (51, 50, 65, 66), (44, 43, 58, 59), (56, 101, 71), (40, 70, 85), (64, 63, 78, 79), (57, 56, 71, 72), (65, 64, 79, 80), (58, 57, 72, 73), (66, 65, 80, 81), (59, 58, 73, 74), (67, 66, 81, 82), (60, 59, 74, 75), (68, 67, 82, 83), (61, 60, 75, 76), (69, 68, 83, 84), (62, 61, 76, 77), (70, 69, 84, 85), (63, 62, 77, 78), (75, 74, 89, 90), (83, 82, 97, 98), (76, 75, 90, 91), (84, 83, 98, 99), (77, 76, 91, 92), (85, 84, 99, 100), (78, 77, 92, 93), (71, 101, 86), (40, 85, 100), (79, 78, 93, 94), (72, 71, 86, 87), (80, 79, 94, 95), (73, 72, 87, 88), (81, 80, 95, 96), (74, 73, 88, 89), (82, 81, 96, 97), (94, 93, 109, 110), (87, 86, 102, 103), (95, 94, 110, 111), (88, 87, 103, 104), (96, 95, 111, 112), (89, 88, 104, 105), (97, 96, 112, 113), (90, 89, 105, 106), (98, 97, 113, 114), (91, 90, 106, 107), (99, 98, 114, 115), (92, 91, 107, 108), (100, 99, 115, 116), (93, 92, 108, 109), (86, 101, 102), (40, 100, 116), (114, 113, 8, 120), (107, 106, 2, 3), (115, 114, 120, 9), (108, 107, 3, 4), (116, 115, 9, 121), (109, 108, 4, 5), (102, 101, 117), (40, 116, 121), (110, 109, 5, 6), (103, 102, 117, 0), (111, 110, 6, 119), (104, 103, 0, 118), (112, 111, 119, 7), (105, 104, 118, 1), (113, 112, 7, 8), (106, 105, 1, 2)])
me_sphere.polygons.foreach_set('use_smooth', [True] * 128)
_k = set([(0, 11), (0, 103), (0, 117), (0, 118), (1, 2), (1, 13), (1, 105), (1, 118), (2, 3), (2, 14), (2, 106), (3, 4), (3, 15), (3, 107), (4, 5), (4, 16), (4, 108), (5, 6), (5, 17), (5, 109), (6, 18), (6, 110), (6, 119), (7, 8), (7, 20), (7, 112), (7, 119), (8, 21), (8, 113), (8, 120), (9, 23), (9, 115), (9, 120), (9, 121), (10, 11), (10, 25), (10, 101), (10, 117), (11, 12), (11, 26), (12, 13), (12, 27), (12, 118), (13, 14), (13, 28), (14, 15), (14, 29), (15, 16), (15, 30), (16, 17), (16, 31), (17, 18), (17, 32), (18, 19), (18, 33), (19, 20), (19, 34), (19, 119), (20, 21), (20, 35), (21, 22), (21, 36), (22, 23), (22, 37), (22, 120), (23, 24), (23, 38), (24, 39), (24, 40), (24, 121), (25, 26), (25, 41), (25, 101), (26, 27), (26, 42), (27, 28), (27, 43), (28, 29), (28, 44), (29, 30), (29, 45), (30, 31), (30, 46), (31, 32), (31, 47), (32, 33), (32, 48), (33, 34), (33, 49), (34, 35), (34, 50), (35, 36), (35, 51), (36, 37), (36, 52), (37, 38), (37, 53), (38, 39), (38, 54), (39, 40), (39, 55), (40, 55), (40, 70), (40, 85), (40, 100), (40, 116), (40, 121), (41, 42), (41, 56), (41, 101), (42, 43), (42, 57), (43, 44), (43, 58), (44, 45), (44, 59), (45, 46), (45, 60), (46, 47), (46, 61), (47, 48), (47, 62), (48, 49), (48, 63), (49, 50), (49, 64), (50, 51), (50, 65), (51, 52), (51, 66), (52, 53), (52, 67), (53, 54), (53, 68), (54, 55), (54, 69), (55, 70), (56, 57), (56, 71), (56, 101), (57, 58), (57, 72), (58, 59), (58, 73), (59, 60), (59, 74), (60, 61), (60, 75), (61, 62), (61, 76), (62, 63), (62, 77), (63, 64), (63, 78), (64, 65), (64, 79), (65, 66), (65, 80), (66, 67), (66, 81), (67, 68), (67, 82), (68, 69), (68, 83), (69, 70), (69, 84), (70, 85), (71, 72), (71, 86), (71, 101), (72, 73), (72, 87), (73, 74), (73, 88), (74, 75), (74, 89), (75, 76), (75, 90), (76, 77), (76, 91), (77, 78), (77, 92), (78, 79), (78, 93), (79, 80), (79, 94), (80, 81), (80, 95), (81, 82), (81, 96), (82, 83), (82, 97), (83, 84), (83, 98), (84, 85), (84, 99), (85, 100), (86, 87), (86, 101), (86, 102), (87, 88), (87, 103), (88, 89), (88, 104), (89, 90), (89, 105), (90, 91), (90, 106), (91, 92), (91, 107), (92, 93), (92, 108), (93, 94), (93, 109), (94, 95), (94, 110), (95, 96), (95, 111), (96, 97), (96, 112), (97, 98), (97, 113), (98, 99), (98, 114), (99, 100), (99, 115), (100, 116), (101, 102), (101, 117), (102, 103), (102, 117), (103, 104), (104, 105), (104, 118), (105, 106), (106, 107), (107, 108), (108, 109), (109, 110), (110, 111), (111, 112), (111, 119), (112, 113), (113, 114), (114, 115), (114, 120), (115, 116), (116, 121)])
me_sphere.attributes.new('sharp_edge', 'BOOLEAN', 'EDGE').data.foreach_set('value', [ (min(e.vertices), max(e.vertices)) in _k for e in me_sphere.edges])
me_sphere.materials.append(mat_redorigin)
me_sphere.use_remesh_preserve_volume = False
me_sphere.use_remesh_preserve_attributes = False
me_sphere.use_mirror_vertex_groups = False
me_sphere.update()
me_sphere.normals_split_custom_set([tuple(v) for v in zip(*[iter([-0.7362, 0.3049, 0.6042, -0.7362, 0.3049, 0.6042, -0.7362, 0.3049, 0.6042, -0.7362, 0.3049, 0.6042, -0.6136, 0.2541, -0.7476, -0.6136, 0.2541, -0.7476, -0.6136, 0.2541, -0.7476, -0.6136, 0.2541, -0.7476, -0.8284, 0.3431, 0.4428, -0.8284, 0.3431, 0.4428, -0.8284, 0.3431, 0.4428, -0.8284, 0.3431, 0.4428, -0.4627, 0.1916, -0.8656, -0.4627, 0.1916, -0.8656, -0.4627, 0.1916, -0.8656, -0.4627, 0.1916, -0.8656, -0.8896, 0.3685, 0.2699, -0.8896, 0.3685, 0.2699, -0.8896, 0.3685, 0.2699, -0.8896, 0.3685, 0.2699, -0.2882, 0.1194, -0.9501, -0.2882, 0.1194, -0.9501, -0.2882, 0.1194, -0.9501, -0.2882, 0.1194, -0.9501, -0.9201, 0.3811, 0.09062, -0.9201, 0.3811, 0.09062, -0.9201, 0.3811, 0.09062, -0.9201, 0.3811, 0.09062, -0.09794, 0.04057, 0.9944, -0.09794, 0.04057, 0.9944, -0.09794, 0.04057, 0.9944, -0.09794, 0.04057, -0.9944, -0.09794, 0.04057, -0.9944, -0.09794, 0.04057, -0.9944, -0.9201, 0.3811, -0.09062, -0.9201, 0.3811, -0.09062, -0.9201, 0.3811, -0.09062, -0.9201, 0.3811, -0.09062, -0.2882, 0.1194, 0.9501, -0.2882, 0.1194, 0.9501, -0.2882, 0.1194, 0.9501, -0.2882, 0.1194, 0.9501, -0.8896, 0.3685, -0.2699, -0.8896, 0.3685, -0.2699, -0.8896, 0.3685, -0.2699, -0.8896, 0.3685, -0.2699, -0.4627, 0.1916, 0.8656, -0.4627, 0.1916, 0.8656, -0.4627, 0.1916, 0.8656, -0.4627, 0.1916, 0.8656, -0.8284, 0.3431, -0.4428, -0.8284, 0.3431, -0.4428, -0.8284, 0.3431, -0.4428, -0.8284, 0.3431, -0.4428, -0.6136, 0.2541, 0.7476, -0.6136, 0.2541, 0.7476, -0.6136, 0.2541, 0.7476, -0.6136, 0.2541, 0.7476, -0.7362, 0.3049, -0.6042, -0.7362, 0.3049, -0.6042, -0.7362, 0.3049, -0.6042, -0.7362, 0.3049, -0.6042, -0.2541, 0.6136, 0.7476, -0.2541, 0.6136, 0.7476, -0.2541, 0.6136, 0.7476, -0.2541, 0.6136, 0.7476, -0.3049, 0.7362, -0.6042, -0.3049, 0.7362, -0.6042, -0.3049, 0.7362, -0.6042, -0.3049, 0.7362, -0.6042, -0.3049, 0.7362, 0.6042, -0.3049, 0.7362, 0.6042, -0.3049, 0.7362, 0.6042, -0.3049, 0.7362, 0.6042, -0.2541, 0.6136, -0.7476, -0.2541, 0.6136, -0.7476, -0.2541, 0.6136, -0.7476, -0.2541, 0.6136, -0.7476, -0.3431, 0.8284, 0.4428, -0.3431, 0.8284, 0.4428, -0.3431, 0.8284, 0.4428, -0.3431, 0.8284, 0.4428, -0.1916, 0.4627, -0.8656, -0.1916, 0.4627, -0.8656, -0.1916, 0.4627, -0.8656, -0.1916, 0.4627, -0.8656, -0.3685, 0.8896, 0.2699, -0.3685, 0.8896, 0.2699, -0.3685, 0.8896, 0.2699, -0.3685, 0.8896, 0.2699, -0.1194, 0.2882, -0.9501, -0.1194, 0.2882, -0.9501, -0.1194, 0.2882, -0.9501, -0.1194, 0.2882, -0.9501, -0.3811, 0.9201, 0.09062, -0.3811, 0.9201, 0.09062, -0.3811, 0.9201, 0.09062, -0.3811, 0.9201, 0.09062, -0.04057, 0.09794, 0.9944, -0.04057, 0.09794, 0.9944, -0.04057, 0.09794, 0.9944, -0.04057, 0.09794, -0.9944, -0.04057, 0.09794, -0.9944, -0.04057, 0.09794, -0.9944, -0.3811, 0.9201, -0.09062, -0.3811, 0.9201, -0.09062, -0.3811, 0.9201, -0.09062, -0.3811, 0.9201, -0.09062, -0.1194, 0.2882, 0.9501, -0.1194, 0.2882, 0.9501, -0.1194, 0.2882, 0.9501, -0.1194, 0.2882, 0.9501, -0.3685, 0.8896, -0.2699, -0.3685, 0.8896, -0.2699, -0.3685, 0.8896, -0.2699, -0.3685, 0.8896, -0.2699, -0.1916, 0.4627, 0.8656, -0.1916, 0.4627, 0.8656, -0.1916, 0.4627, 0.8656, -0.1916, 0.4627, 0.8656, -0.3431, 0.8284, -0.4428, -0.3431, 0.8284, -0.4428, -0.3431, 0.8284, -0.4428, -0.3431, 0.8284, -0.4428, 0.3811, 0.9201, 0.09062, 0.3811, 0.9201, 0.09062, 0.3811, 0.9201, 0.09062, 0.3811, 0.9201, 0.09062, 0.04057, 0.09794, 0.9944, 0.04057, 0.09794, 0.9944, 0.04057, 0.09794, 0.9944, 0.04057, 0.09794, -0.9944, 0.04057, 0.09794, -0.9944, 0.04057, 0.09794, -0.9944, 0.3811, 0.9201, -0.09062, 0.3811, 0.9201, -0.09062, 0.3811, 0.9201, -0.09062, 0.3811, 0.9201, -0.09062, 0.1194, 0.2882, 0.9501, 0.1194, 0.2882, 0.9501, 0.1194, 0.2882, 0.9501, 0.1194, 0.2882, 0.9501, 0.3685, 0.8896, -0.2699, 0.3685, 0.8896, -0.2699, 0.3685, 0.8896, -0.2699, 0.3685, 0.8896, -0.2699, 0.1916, 0.4627, 0.8656, 0.1916, 0.4627, 0.8656, 0.1916, 0.4627, 0.8656, 0.1916, 0.4627, 0.8656, 0.3431, 0.8284, -0.4428, 0.3431, 0.8284, -0.4428, 0.3431, 0.8284, -0.4428, 0.3431, 0.8284, -0.4428, 0.2541, 0.6136, 0.7476, 0.2541, 0.6136, 0.7476, 0.2541, 0.6136, 0.7476, 0.2541, 0.6136, 0.7476, 0.3049, 0.7362, -0.6042, 0.3049, 0.7362, -0.6042, 0.3049, 0.7362, -0.6042, 0.3049, 0.7362, -0.6042, 0.3049, 0.7362, 0.6042, 0.3049, 0.7362, 0.6042, 0.3049, 0.7362, 0.6042, 0.3049, 0.7362, 0.6042, 0.2541, 0.6136, -0.7476, 0.2541, 0.6136, -0.7476, 0.2541, 0.6136, -0.7476, 0.2541, 0.6136, -0.7476, 0.3431, 0.8284, 0.4428, 0.3431, 0.8284, 0.4428, 0.3431, 0.8284, 0.4428, 0.3431, 0.8284, 0.4428, 0.1916, 0.4627, -0.8656, 0.1916, 0.4627, -0.8656, 0.1916, 0.4627, -0.8656, 0.1916, 0.4627, -0.8656, 0.3685, 0.8896, 0.2699, 0.3685, 0.8896, 0.2699, 0.3685, 0.8896, 0.2699, 0.3685, 0.8896, 0.2699, 0.1194, 0.2882, -0.9501, 0.1194, 0.2882, -0.9501, 0.1194, 0.2882, -0.9501, 0.1194, 0.2882, -0.9501, 0.7362, 0.3049, -0.6042, 0.7362, 0.3049, -0.6042, 0.7362, 0.3049, -0.6042, 0.7362, 0.3049, -0.6042, 0.7362, 0.3049, 0.6042, 0.7362, 0.3049, 0.6042, 0.7362, 0.3049, 0.6042, 0.7362, 0.3049, 0.6042, 0.6136, 0.2541, -0.7476, 0.6136, 0.2541, -0.7476, 0.6136, 0.2541, -0.7476, 0.6136, 0.2541, -0.7476, 0.8284, 0.3431, 0.4428, 0.8284, 0.3431, 0.4428, 0.8284, 0.3431, 0.4428, 0.8284, 0.3431, 0.4428, 0.4627, 0.1916, -0.8656, 0.4627, 0.1916, -0.8656, 0.4627, 0.1916, -0.8656, 0.4627, 0.1916, -0.8656, 0.8896, 0.3685, 0.2699, 0.8896, 0.3685, 0.2699, 0.8896, 0.3685, 0.2699, 0.8896, 0.3685, 0.2699, 0.2882, 0.1194, -0.9501, 0.2882, 0.1194, -0.9501, 0.2882, 0.1194, -0.9501, 0.2882, 0.1194, -0.9501, 0.9201, 0.3811, 0.09062, 0.9201, 0.3811, 0.09062, 0.9201, 0.3811, 0.09062, 0.9201, 0.3811, 0.09062, 0.09794, 0.04057, 0.9944, 0.09794, 0.04057, 0.9944, 0.09794, 0.04057, 0.9944, 0.09794, 0.04057, -0.9944, 0.09794, 0.04057, -0.9944, 0.09794, 0.04057, -0.9944, 0.9201, 0.3811, -0.09062, 0.9201, 0.3811, -0.09062, 0.9201, 0.3811, -0.09062, 0.9201, 0.3811, -0.09062, 0.2882, 0.1194, 0.9501, 0.2882, 0.1194, 0.9501, 0.2882, 0.1194, 0.9501, 0.2882, 0.1194, 0.9501, 0.8896, 0.3685, -0.2699, 0.8896, 0.3685, -0.2699, 0.8896, 0.3685, -0.2699, 0.8896, 0.3685, -0.2699, 0.4627, 0.1916, 0.8656, 0.4627, 0.1916, 0.8656, 0.4627, 0.1916, 0.8656, 0.4627, 0.1916, 0.8656, 0.8284, 0.3431, -0.4428, 0.8284, 0.3431, -0.4428, 0.8284, 0.3431, -0.4428, 0.8284, 0.3431, -0.4428, 0.6136, 0.2541, 0.7476, 0.6136, 0.2541, 0.7476, 0.6136, 0.2541, 0.7476, 0.6136, 0.2541, 0.7476, 0.09794, -0.04057, 0.9944, 0.09794, -0.04057, 0.9944, 0.09794, -0.04057, 0.9944, 0.09794, -0.04057, -0.9944, 0.09794, -0.04057, -0.9944, 0.09794, -0.04057, -0.9944, 0.9201, -0.3811, -0.09062, 0.9201, -0.3811, -0.09062, 0.9201, -0.3811, -0.09062, 0.9201, -0.3811, -0.09062, 0.2882, -0.1194, 0.9501, 0.2882, -0.1194, 0.9501, 0.2882, -0.1194, 0.9501, 0.2882, -0.1194, 0.9501, 0.8896, -0.3685, -0.2699, 0.8896, -0.3685, -0.2699, 0.8896, -0.3685, -0.2699, 0.8896, -0.3685, -0.2699, 0.4627, -0.1916, 0.8656, 0.4627, -0.1916, 0.8656, 0.4627, -0.1916, 0.8656, 0.4627, -0.1916, 0.8656, 0.8284, -0.3431, -0.4428, 0.8284, -0.3431, -0.4428, 0.8284, -0.3431, -0.4428, 0.8284, -0.3431, -0.4428, 0.6136, -0.2541, 0.7476, 0.6136, -0.2541, 0.7476, 0.6136, -0.2541, 0.7476, 0.6136, -0.2541, 0.7476, 0.7362, -0.3049, -0.6042, 0.7362, -0.3049, -0.6042, 0.7362, -0.3049, -0.6042, 0.7362, -0.3049, -0.6042, 0.7362, -0.3049, 0.6042, 0.7362, -0.3049, 0.6042, 0.7362, -0.3049, 0.6042, 0.7362, -0.3049, 0.6042, 0.6136, -0.2541, -0.7476, 0.6136, -0.2541, -0.7476, 0.6136, -0.2541, -0.7476, 0.6136, -0.2541, -0.7476, 0.8284, -0.3431, 0.4428, 0.8284, -0.3431, 0.4428, 0.8284, -0.3431, 0.4428, 0.8284, -0.3431, 0.4428, 0.4627, -0.1916, -0.8656, 0.4627, -0.1916, -0.8656, 0.4627, -0.1916, -0.8656, 0.4627, -0.1916, -0.8656, 0.8896, -0.3685, 0.2699, 0.8896, -0.3685, 0.2699, 0.8896, -0.3685, 0.2699, 0.8896, -0.3685, 0.2699, 0.2882, -0.1194, -0.9501, 0.2882, -0.1194, -0.9501, 0.2882, -0.1194, -0.9501, 0.2882, -0.1194, -0.9501, 0.9201, -0.3811, 0.09062, 0.9201, -0.3811, 0.09062, 0.9201, -0.3811, 0.09062, 0.9201, -0.3811, 0.09062, 0.3049, -0.7362, 0.6042, 0.3049, -0.7362, 0.6042, 0.3049, -0.7362, 0.6042, 0.3049, -0.7362, 0.6042, 0.2541, -0.6136, -0.7476, 0.2541, -0.6136, -0.7476, 0.2541, -0.6136, -0.7476, 0.2541, -0.6136, -0.7476, 0.3431, -0.8284, 0.4428, 0.3431, -0.8284, 0.4428, 0.3431, -0.8284, 0.4428, 0.3431, -0.8284, 0.4428, 0.1916, -0.4627, -0.8656, 0.1916, -0.4627, -0.8656, 0.1916, -0.4627, -0.8656, 0.1916, -0.4627, -0.8656, 0.3685, -0.8896, 0.2699, 0.3685, -0.8896, 0.2699, 0.3685, -0.8896, 0.2699, 0.3685, -0.8896, 0.2699, 0.1194, -0.2882, -0.9501, 0.1194, -0.2882, -0.9501, 0.1194, -0.2882, -0.9501, 0.1194, -0.2882, -0.9501, 0.3811, -0.9201, 0.09062, 0.3811, -0.9201, 0.09062, 0.3811, -0.9201, 0.09062, 0.3811, -0.9201, 0.09062, 0.04057, -0.09794, 0.9944, 0.04057, -0.09794, 0.9944, 0.04057, -0.09794, 0.9944, 0.04057, -0.09794, -0.9944, 0.04057, -0.09794, -0.9944, 0.04057, -0.09794, -0.9944, 0.3811, -0.9201, -0.09062, 0.3811, -0.9201, -0.09062, 0.3811, -0.9201, -0.09062, 0.3811, -0.9201, -0.09062, 0.1194, -0.2882, 0.9501, 0.1194, -0.2882, 0.9501, 0.1194, -0.2882, 0.9501, 0.1194, -0.2882, 0.9501, 0.3685, -0.8896, -0.2699, 0.3685, -0.8896, -0.2699, 0.3685, -0.8896, -0.2699, 0.3685, -0.8896, -0.2699, 0.1916, -0.4627, 0.8656, 0.1916, -0.4627, 0.8656, 0.1916, -0.4627, 0.8656, 0.1916, -0.4627, 0.8656, 0.3431, -0.8284, -0.4428, 0.3431, -0.8284, -0.4428, 0.3431, -0.8284, -0.4428, 0.3431, -0.8284, -0.4428, 0.2541, -0.6136, 0.7476, 0.2541, -0.6136, 0.7476, 0.2541, -0.6136, 0.7476, 0.2541, -0.6136, 0.7476, 0.3049, -0.7362, -0.6042, 0.3049, -0.7362, -0.6042, 0.3049, -0.7362, -0.6042, 0.3049, -0.7362, -0.6042, -0.3811, -0.9201, -0.09062, -0.3811, -0.9201, -0.09062, -0.3811, -0.9201, -0.09062, -0.3811, -0.9201, -0.09062, -0.1194, -0.2882, 0.9501, -0.1194, -0.2882, 0.9501, -0.1194, -0.2882, 0.9501, -0.1194, -0.2882, 0.9501, -0.3685, -0.8896, -0.2699, -0.3685, -0.8896, -0.2699, -0.3685, -0.8896, -0.2699, -0.3685, -0.8896, -0.2699, -0.1916, -0.4627, 0.8656, -0.1916, -0.4627, 0.8656, -0.1916, -0.4627, 0.8656, -0.1916, -0.4627, 0.8656, -0.3431, -0.8284, -0.4428, -0.3431, -0.8284, -0.4428, -0.3431, -0.8284, -0.4428, -0.3431, -0.8284, -0.4428, -0.2541, -0.6136, 0.7476, -0.2541, -0.6136, 0.7476, -0.2541, -0.6136, 0.7476, -0.2541, -0.6136, 0.7476, -0.3049, -0.7362, -0.6042, -0.3049, -0.7362, -0.6042, -0.3049, -0.7362, -0.6042, -0.3049, -0.7362, -0.6042, -0.3049, -0.7362, 0.6042, -0.3049, -0.7362, 0.6042, -0.3049, -0.7362, 0.6042, -0.3049, -0.7362, 0.6042, -0.2541, -0.6136, -0.7476, -0.2541, -0.6136, -0.7476, -0.2541, -0.6136, -0.7476, -0.2541, -0.6136, -0.7476, -0.3431, -0.8284, 0.4428, -0.3431, -0.8284, 0.4428, -0.3431, -0.8284, 0.4428, -0.3431, -0.8284, 0.4428, -0.1916, -0.4627, -0.8656, -0.1916, -0.4627, -0.8656, -0.1916, -0.4627, -0.8656, -0.1916, -0.4627, -0.8656, -0.3685, -0.8896, 0.2699, -0.3685, -0.8896, 0.2699, -0.3685, -0.8896, 0.2699, -0.3685, -0.8896, 0.2699, -0.1194, -0.2882, -0.9501, -0.1194, -0.2882, -0.9501, -0.1194, -0.2882, -0.9501, -0.1194, -0.2882, -0.9501, -0.3811, -0.9201, 0.09062, -0.3811, -0.9201, 0.09062, -0.3811, -0.9201, 0.09062, -0.3811, -0.9201, 0.09062, -0.04057, -0.09794, 0.9944, -0.04057, -0.09794, 0.9944, -0.04057, -0.09794, 0.9944, -0.04057, -0.09794, -0.9944, -0.04057, -0.09794, -0.9944, -0.04057, -0.09794, -0.9944, -0.6136, -0.2541, -0.7476, -0.6136, -0.2541, -0.7476, -0.6136, -0.2541, -0.7476, -0.6136, -0.2541, -0.7476, -0.8284, -0.3431, 0.4428, -0.8284, -0.3431, 0.4428, -0.8284, -0.3431, 0.4428, -0.8284, -0.3431, 0.4428, -0.4627, -0.1916, -0.8656, -0.4627, -0.1916, -0.8656, -0.4627, -0.1916, -0.8656, -0.4627, -0.1916, -0.8656, -0.8896, -0.3685, 0.2699, -0.8896, -0.3685, 0.2699, -0.8896, -0.3685, 0.2699, -0.8896, -0.3685, 0.2699, -0.2882, -0.1194, -0.9501, -0.2882, -0.1194, -0.9501, -0.2882, -0.1194, -0.9501, -0.2882, -0.1194, -0.9501, -0.9201, -0.3811, 0.09062, -0.9201, -0.3811, 0.09062, -0.9201, -0.3811, 0.09062, -0.9201, -0.3811, 0.09062, -0.09794, -0.04057, 0.9944, -0.09794, -0.04057, 0.9944, -0.09794, -0.04057, 0.9944, -0.09794, -0.04057, -0.9944, -0.09794, -0.04057, -0.9944, -0.09794, -0.04057, -0.9944, -0.9201, -0.3811, -0.09062, -0.9201, -0.3811, -0.09062, -0.9201, -0.3811, -0.09062, -0.9201, -0.3811, -0.09062, -0.2882, -0.1194, 0.9501, -0.2882, -0.1194, 0.9501, -0.2882, -0.1194, 0.9501, -0.2882, -0.1194, 0.9501, -0.8896, -0.3685, -0.2699, -0.8896, -0.3685, -0.2699, -0.8896, -0.3685, -0.2699, -0.8896, -0.3685, -0.2699, -0.4627, -0.1916, 0.8656, -0.4627, -0.1916, 0.8656, -0.4627, -0.1916, 0.8656, -0.4627, -0.1916, 0.8656, -0.8284, -0.3431, -0.4428, -0.8284, -0.3431, -0.4428, -0.8284, -0.3431, -0.4428, -0.8284, -0.3431, -0.4428, -0.6136, -0.2541, 0.7476, -0.6136, -0.2541, 0.7476, -0.6136, -0.2541, 0.7476, -0.6136, -0.2541, 0.7476, -0.7362, -0.3049, -0.6042, -0.7362, -0.3049, -0.6042, -0.7362, -0.3049, -0.6042, -0.7362, -0.3049, -0.6042, -0.7362, -0.3049, 0.6042, -0.7362, -0.3049, 0.6042, -0.7362, -0.3049, 0.6042, -0.7362, -0.3049, 0.6042])] * 3)])

# ---- objects
ob_sphere = bpy.data.objects.new('Sphere', me_sphere_001)
ob_arrow = bpy.data.objects.new('Arrow', me_cylinder_001)
ob_origin = bpy.data.objects.new('Origin', me_sphere)

# ---- transforms, parenting, visibility, modifiers, constraints
ob_sphere.location = (0.0, 3.553e-15, -5.96e-08)
ob_sphere.lineart.crease_threshold = 0.0
ob_arrow.location = (0.0, 3.553e-15, -5.96e-08)
ob_arrow.rotation_euler = (-1.629e-07, 0.0, 0.0)
ob_arrow.scale = (0.175, 0.175, 0.35)
ob_arrow.color = (0.8, 0.8, 0.8, 1.0)
ob_arrow.lineart.crease_threshold = 0.0
ob_origin.location = (-2.608e-09, -2.173e-08, 0.9814)
ob_origin.rotation_euler = (-1.629e-07, 0.0, 0.0)
ob_origin.scale = (0.03653, 0.03653, 0.03653)
ob_origin.color = (0.8, 0.8, 0.8, 1.0)
ob_origin.lineart.crease_threshold = 0.0

# ---- collection membership
col_collection_1.objects.link(ob_sphere)
col_collection_1.objects.link(ob_arrow)
col_collection_1.objects.link(ob_origin)

# ---- scene / render settings (as saved in the file)
scene.frame_start = 1; scene.frame_end = 250; scene.frame_set(1)
scene.render.engine = 'BLENDER_EEVEE_NEXT'
scene.render.resolution_percentage = 50
scene.render.dither_intensity = 0.0
scene.cycles.use_denoising = False
scene.cycles.samples = 128
scene.cycles.sampling_pattern = 'TABULATED_SOBOL'
scene.cycles.light_sampling_threshold = 0.0
scene.cycles.use_adaptive_sampling = False
scene.cycles.use_light_tree = False
scene.cycles.blur_glossy = 0.0
scene.cycles.sample_clamp_indirect = 0.0
scene.view_settings.view_transform = 'Standard'
bpy.context.view_layer.update()

# ---- added for rendering (the .blend has no active camera and no usable light): camera, sun
cam_auto = bpy.data.cameras.new('AutoCamera')
cam_auto.lens = 50.0
cam_auto.sensor_width = 36.0
cam_auto.clip_end = 1000.0
ob_auto_camera = bpy.data.objects.new('AutoCamera', cam_auto)
scene.collection.objects.link(ob_auto_camera)
ob_auto_camera.location = (2.78124, -3.33749, 2.73396)
ob_auto_camera.rotation_euler = (1.09748, -7.21219e-08, 0.694738)
scene.camera = ob_auto_camera
light_auto_sun = bpy.data.lights.new('AutoSun', 'SUN')
light_auto_sun.energy = 3.0
light_auto_sun.angle = 0.0523599
ob_auto_sun = bpy.data.objects.new('AutoSun', light_auto_sun)
scene.collection.objects.link(ob_auto_sun)
ob_auto_sun.rotation_euler = (0.872665, 0.174533, 0.523599)
bpy.context.view_layer.update()

